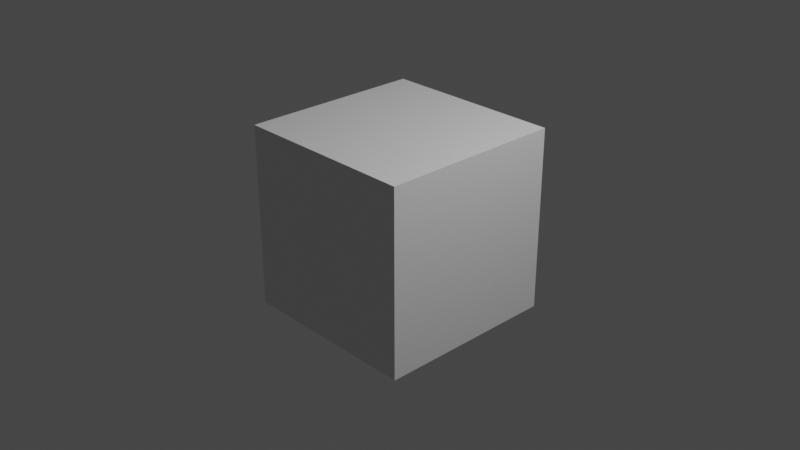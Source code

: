 # Source: qc_generator.blend  (saved by Blender 2.80.75; exported with 4.5.12 LTS)
import bpy
from mathutils import Matrix  # noqa: F401  (used for matrix-valued properties, if any)

bpy.ops.wm.read_factory_settings(use_empty=True)
scene = bpy.context.scene
scene.name = 'Scene'

# ---- collections
col_collection = bpy.data.collections.new('Collection'); scene.collection.children.link(col_collection)

# ---- materials (node trees are filled in below, after node groups)
mat_material = bpy.data.materials.new('Material')
mat_material.alpha_threshold = 0.0
mat_material.use_transparent_shadow = False
mat_material.line_color = (0.0, 0.0, 0.0, 1.0)

# ---- material node trees
mat_material.use_nodes = True; mat_material.node_tree.nodes.clear()
_N = mat_material.node_tree.nodes; _L = mat_material.node_tree.links
n0 = _N.new('ShaderNodeOutputMaterial'); n0.name = 'Material Output'; n0.location = (300, 300)
n1 = _N.new('ShaderNodeBsdfPrincipled'); n1.name = 'Principled BSDF'; n1.location = (10, 300)
n1.distribution = 'GGX'
n1.subsurface_method = 'BURLEY'
n1.inputs[2].default_value = 0.4
n1.inputs[3].default_value = 1.45
n1.inputs[27].default_value = (0.0, 0.0, 0.0, 1.0)
n1.inputs[28].default_value = 1.0
_L.new(n1.outputs[0], n0.inputs[0])
n0.is_active_output = True

# ---- world
world_world = bpy.data.worlds.new('World'); scene.world = world_world
world_world.use_nodes = True; world_world.node_tree.nodes.clear()
_N = world_world.node_tree.nodes; _L = world_world.node_tree.links
n0 = _N.new('ShaderNodeOutputWorld'); n0.name = 'World Output'; n0.location = (300, 300)
n1 = _N.new('ShaderNodeBackground'); n1.name = 'Background'; n1.location = (10, 300)
n1.inputs[0].default_value = (0.05088, 0.05088, 0.05088, 1.0)
_L.new(n1.outputs[0], n0.inputs[0])
n0.is_active_output = True
world_world.color = (0.05088, 0.05088, 0.05088)
world_world.use_sun_shadow = False
world_world.sun_shadow_jitter_overblur = 0.0

# ---- cameras
cam_camera = bpy.data.cameras.new('Camera')
cam_camera.clip_end = 100.0
cam_camera.ortho_scale = 7.314

# ---- lights
light_light = bpy.data.lights.new('Light', 'POINT')
light_light.transmission_factor = 0.0
light_light.energy = 1000.0
light_light.shadow_soft_size = 0.1
light_light.shadow_maximum_resolution = 0.006
light_light.use_absolute_resolution = True

# ---- meshes
me_cube = bpy.data.meshes.new('Cube')
me_cube.from_pydata([(1.0, 1.0, 1.0), (1.0, 1.0, -1.0), (1.0, -1.0, 1.0), (1.0, -1.0, -1.0), (-1.0, 1.0, 1.0), (-1.0, 1.0, -1.0), (-1.0, -1.0, 1.0), (-1.0, -1.0, -1.0)], [], [(0, 4, 6, 2), (3, 2, 6, 7), (7, 6, 4, 5), (5, 1, 3, 7), (1, 0, 2, 3), (5, 4, 0, 1)])
_uv = me_cube.uv_layers.new(name='UVMap')
_uv.uv.foreach_set('vector', [0.375, 0.0, 0.625, 0.0, 0.625, 0.25, 0.375, 0.25, 0.375, 0.25, 0.625, 0.25, 0.625, 0.5, 0.375, 0.5, 0.375, 0.5, 0.625, 0.5, 0.625, 0.75, 0.375, 0.75, 0.375, 0.75, 0.625, 0.75, 0.625, 1.0, 0.375, 1.0, 0.125, 0.5, 0.375, 0.5, 0.375, 0.75, 0.125, 0.75, 0.625, 0.5, 0.875, 0.5, 0.875, 0.75, 0.625, 0.75])
me_cube.materials.append(mat_material)
me_cube.use_remesh_preserve_volume = False
me_cube.use_remesh_preserve_attributes = False
me_cube.use_mirror_vertex_groups = False
me_cube.update()

# ---- objects
ob_cube = bpy.data.objects.new('Cube', me_cube)
ob_light = bpy.data.objects.new('Light', light_light)
ob_camera = bpy.data.objects.new('Camera', cam_camera)

# ---- transforms, parenting, visibility, modifiers, constraints
ob_cube.location = (0.0, 0.0, 0.0)
ob_cube.lock_rotations_4d = False
ob_cube.empty_display_type = 'ARROWS'
ob_cube.lineart.crease_threshold = 0.0
ob_light.location = (4.076, 1.005, 5.904)
ob_light.rotation_euler = (0.6503, 0.05522, 1.866)
ob_light.lock_rotations_4d = False
ob_light.empty_display_type = 'ARROWS'
ob_light.color = (0.0, 0.0, 0.0, 0.0)
ob_light.lineart.crease_threshold = 0.0
ob_camera.location = (7.359, -6.926, 4.958)
ob_camera.rotation_euler = (1.109, 0.0, 0.8149)
ob_camera.lock_rotations_4d = False
ob_camera.empty_display_type = 'ARROWS'
ob_camera.color = (0.0, 0.0, 0.0, 0.0)
ob_camera.display_type = 'WIRE'
ob_camera.lineart.crease_threshold = 0.0

# ---- collection membership
col_collection.objects.link(ob_cube)
col_collection.objects.link(ob_light)
col_collection.objects.link(ob_camera)

# ---- scene / render settings (as saved in the file)
scene.camera = ob_camera
scene.frame_start = 1; scene.frame_end = 250; scene.frame_set(1)
scene.render.engine = 'BLENDER_EEVEE_NEXT'
scene.cycles.use_denoising = False
scene.cycles.samples = 128
scene.cycles.sampling_pattern = 'TABULATED_SOBOL'
scene.cycles.use_adaptive_sampling = False
scene.cycles.use_light_tree = False
scene.view_settings.view_transform = 'Filmic'
bpy.context.view_layer.update()
